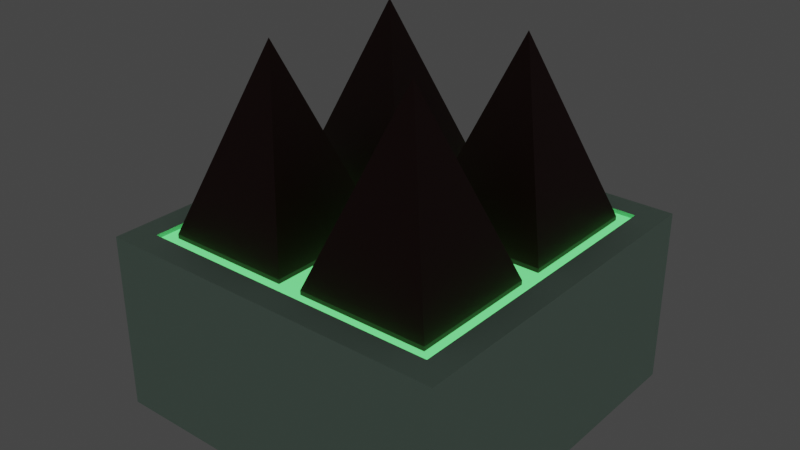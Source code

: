 # Source: Spiky_Ground_Part.blend  (saved by Blender 3.2.14; exported with 4.5.12 LTS)
import bpy
from mathutils import Matrix  # noqa: F401  (used for matrix-valued properties, if any)

bpy.ops.wm.read_factory_settings(use_empty=True)
scene = bpy.context.scene
scene.name = 'Scene'

# ---- collections
col_collection = bpy.data.collections.new('Collection'); scene.collection.children.link(col_collection)
col_collection_001 = bpy.data.collections.new('Collection.001'); col_collection.children.link(col_collection_001)

# ---- materials (node trees are filled in below, after node groups)
mat_material_001 = bpy.data.materials.new('Material.001')
mat_material_001.alpha_threshold = 0.0
mat_material_001.use_transparent_shadow = False
mat_material_001.line_color = (0.0, 0.0, 0.0, 1.0)
mat_spikes_light = bpy.data.materials.new('Spikes_Light')
mat_spikes_light.use_transparent_shadow = False
mat_spikes = bpy.data.materials.new('Spikes')
mat_spikes.use_transparent_shadow = False
mat_ground_part_001 = bpy.data.materials.new('Ground_Part.001')
mat_ground_part_001.use_transparent_shadow = False

# ---- material node trees
mat_material_001.use_nodes = True; mat_material_001.node_tree.nodes.clear()
_N = mat_material_001.node_tree.nodes; _L = mat_material_001.node_tree.links
n0 = _N.new('ShaderNodeOutputMaterial'); n0.name = 'Material Output'; n0.location = (300, 300)
n1 = _N.new('ShaderNodeBsdfPrincipled'); n1.name = 'Principled BSDF'; n1.location = (10, 300)
n1.distribution = 'GGX'
n1.subsurface_method = 'RANDOM_WALK_SKIN'
n1.inputs[2].default_value = 0.4
n1.inputs[3].default_value = 1.45
n1.inputs[27].default_value = (0.0, 0.0, 0.0, 1.0)
n1.inputs[28].default_value = 1.0
_L.new(n1.outputs[0], n0.inputs[0])
n0.is_active_output = True
mat_spikes_light.use_nodes = True; mat_spikes_light.node_tree.nodes.clear()
_N = mat_spikes_light.node_tree.nodes; _L = mat_spikes_light.node_tree.links
n0 = _N.new('ShaderNodeBsdfPrincipled'); n0.name = 'Principled BSDF'; n0.location = (10, 300)
n0.distribution = 'GGX'
n0.subsurface_method = 'RANDOM_WALK_SKIN'
n0.inputs[0].default_value = (0.06066, 0.8, 0.3892, 1.0)
n0.inputs[3].default_value = 1.45
n0.inputs[27].default_value = (0.1606, 1.0, 0.2504, 1.0)
n0.inputs[28].default_value = 1.0
n1 = _N.new('ShaderNodeOutputMaterial'); n1.name = 'Material Output'; n1.location = (300, 300)
_L.new(n0.outputs[0], n1.inputs[0])
n1.is_active_output = True
mat_spikes.use_nodes = True; mat_spikes.node_tree.nodes.clear()
_N = mat_spikes.node_tree.nodes; _L = mat_spikes.node_tree.links
n0 = _N.new('ShaderNodeBsdfPrincipled'); n0.name = 'Principled BSDF'; n0.location = (10, 300)
n0.distribution = 'GGX'
n0.subsurface_method = 'RANDOM_WALK_SKIN'
n0.inputs[0].default_value = (0.05921, 0.009227, 0.008006, 1.0)
n0.inputs[3].default_value = 1.45
n0.inputs[27].default_value = (0.0, 0.0, 0.0, 1.0)
n0.inputs[28].default_value = 1.0
n1 = _N.new('ShaderNodeOutputMaterial'); n1.name = 'Material Output'; n1.location = (300, 300)
_L.new(n0.outputs[0], n1.inputs[0])
n1.is_active_output = True
mat_ground_part_001.use_nodes = True; mat_ground_part_001.node_tree.nodes.clear()
_N = mat_ground_part_001.node_tree.nodes; _L = mat_ground_part_001.node_tree.links
n0 = _N.new('ShaderNodeBsdfPrincipled'); n0.name = 'Principled BSDF'; n0.location = (10, 300)
n0.distribution = 'GGX'
n0.subsurface_method = 'RANDOM_WALK_SKIN'
n0.inputs[0].default_value = (0.5633, 0.8, 0.6612, 1.0)
n0.inputs[3].default_value = 1.45
n0.inputs[27].default_value = (0.0, 0.0, 0.0, 1.0)
n0.inputs[28].default_value = 1.0
n1 = _N.new('ShaderNodeOutputMaterial'); n1.name = 'Material Output'; n1.location = (300, 300)
_L.new(n0.outputs[0], n1.inputs[0])
n1.is_active_output = True

# ---- world
world_world = bpy.data.worlds.new('World'); scene.world = world_world
world_world.use_nodes = True; world_world.node_tree.nodes.clear()
_N = world_world.node_tree.nodes; _L = world_world.node_tree.links
n0 = _N.new('ShaderNodeOutputWorld'); n0.name = 'World Output'; n0.location = (300, 300)
n1 = _N.new('ShaderNodeBackground'); n1.name = 'Background'; n1.location = (10, 300)
n1.inputs[0].default_value = (0.05088, 0.05088, 0.05088, 1.0)
_L.new(n1.outputs[0], n0.inputs[0])
n0.is_active_output = True
world_world.color = (0.05088, 0.05088, 0.05088)
world_world.use_sun_shadow = False
world_world.sun_shadow_jitter_overblur = 0.0

# ---- meshes
me_cube_002 = bpy.data.meshes.new('Cube.002')
me_cube_002.from_pydata([(0.7897, 0.7897, 1.0), (1.0, 1.0, -1.0), (0.7911, -0.7911, 1.0), (1.0, -1.0, -1.0), (-0.8596, 0.8596, 1.0), (-1.0, 1.0, -1.0), (-0.7847, -0.7847, 1.0), (-1.0, -1.0, -1.0), (1.0, -1.0, 1.0), (-1.0, -1.0, 1.0), (1.0, 1.0, 1.0), (-1.0, 1.0, 1.0), (-0.07496, -0.7847, 1.0), (0.7911, -0.06852, 1.0), (-0.7847, -0.07496, 1.0), (0.06993, 0.7897, 1.0), (-0.07496, -0.07496, 1.0), (0.06852, -0.7911, 1.0), (-0.8596, -0.8596, 1.0), (-0.8596, 0.0, 1.0), (0.06852, -0.06852, 1.0), (-0.4298, -0.4298, 3.0), (-0.7882, 0.07409, 1.0), (-0.07139, 0.07409, 1.0), (-0.7882, 0.7909, 1.0), (-0.07139, 0.7909, 1.0), (-0.4298, 0.4325, 3.0), (0.7897, 0.06993, 1.0), (0.8596, -0.8596, 1.0), (0.0, -0.8596, 1.0), (0.06993, 0.06993, 1.0), (0.0, 0.8596, 1.0), (0.8596, 0.8596, 1.0), (0.8596, 0.0, 1.0), (0.4298, -0.4298, 3.0), (0.4298, 0.4298, 3.0), (0.0, -0.8596, 0.9529), (-0.8596, -0.8596, 0.9529), (0.8596, 0.0, 0.9529), (0.8596, -0.8596, 0.9529), (-0.8596, 0.0, 0.9529), (-0.8596, 0.8596, 0.9529), (0.0, 0.8596, 0.9529), (0.8596, 0.8596, 0.9529), (0.0, 0.0, 0.9529), (-0.07496, -0.7847, 0.9529), (-0.7847, -0.7847, 0.9529), (-0.7847, -0.07496, 0.9529), (-0.07496, -0.07496, 0.9529), (-0.07139, 0.07409, 0.9529), (-0.7882, 0.07409, 0.9529), (-0.7882, 0.7909, 0.9529), (-0.07139, 0.7909, 0.9529), (0.7911, -0.06852, 0.9529), (0.7911, -0.7911, 0.9529), (0.06852, -0.7911, 0.9529), (0.06852, -0.06852, 0.9529), (0.06993, 0.7897, 0.9529), (0.7897, 0.7897, 0.9529), (0.7897, 0.06993, 0.9529), (0.06993, 0.06993, 0.9529)], [], [(12, 16, 21), (3, 8, 9, 7), (7, 9, 11, 5), (5, 1, 3, 7), (1, 10, 8, 3), (5, 11, 10, 1), (28, 29, 18, 9, 8), (32, 33, 28, 8, 10), (18, 19, 4, 11, 9), (4, 31, 32, 10, 11), (13, 20, 34), (15, 30, 35), (16, 12, 45, 48), (32, 31, 42, 43), (13, 2, 54, 53), (19, 18, 37, 40), (6, 14, 47, 46), (6, 12, 21), (16, 14, 21), (14, 6, 21), (23, 25, 26), (22, 23, 26), (25, 24, 26), (24, 22, 26), (4, 19, 40, 41), (33, 32, 43, 38), (24, 25, 52, 51), (12, 6, 46, 45), (28, 33, 38, 39), (29, 28, 39, 36), (25, 23, 49, 52), (18, 29, 36, 37), (22, 24, 51, 50), (27, 30, 60, 59), (20, 13, 53, 56), (0, 15, 35), (17, 2, 34), (20, 17, 34), (2, 13, 34), (30, 27, 35), (27, 0, 35), (41, 40, 50, 51), (45, 46, 37, 36), (46, 47, 40, 37), (48, 45, 36, 44), (47, 48, 44, 40), (42, 41, 51, 52), (40, 44, 49, 50), (44, 42, 52, 49), (53, 54, 39, 38), (54, 55, 36, 39), (55, 56, 44, 36), (56, 53, 38, 44), (57, 58, 43, 42), (58, 59, 38, 43), (60, 57, 42, 44), (59, 60, 44, 38), (15, 0, 58, 57), (31, 4, 41, 42), (2, 17, 55, 54), (14, 16, 48, 47), (0, 27, 59, 58), (17, 20, 56, 55), (30, 15, 57, 60), (23, 22, 50, 49)])
me_cube_002.polygons.foreach_set('material_index', [2, 3, 3, 3, 3, 3, 3, 3, 3, 3, 2, 2, 2, 3, 2, 3, 2, 2, 2, 2, 2, 2, 2, 2, 3, 3, 2, 2, 3, 3, 2, 3, 2, 2, 2, 2, 2, 2, 2, 2, 2, 1, 1, 1, 1, 1, 1, 1, 1, 1, 1, 1, 1, 1, 1, 1, 1, 2, 3, 2, 2, 2, 2, 2, 2])
_uv = me_cube_002.uv_layers.new(name='UVMap')
_uv.uv.foreach_set('vector', [0.7594, 0.7231, 0.7594, 0.6344, 0.7594, 0.7231, 0.375, 0.75, 0.625, 0.75, 0.625, 1.0, 0.375, 1.0, 0.375, 0.0, 0.625, 0.0, 0.625, 0.25, 0.375, 0.25, 0.125, 0.5, 0.375, 0.5, 0.375, 0.75, 0.125, 0.75, 0.375, 0.5, 0.625, 0.5, 0.625, 0.75, 0.375, 0.75, 0.375, 0.25, 0.625, 0.25, 0.625, 0.5, 0.375, 0.5, 0.6425, 0.7325, 0.75, 0.7325, 0.8575, 0.7325, 0.875, 0.75, 0.625, 0.75, 0.6425, 0.5175, 0.6425, 0.625, 0.6425, 0.7325, 0.625, 0.75, 0.625, 0.5, 0.8575, 0.7325, 0.8575, 0.625, 0.8575, 0.5175, 0.875, 0.5, 0.875, 0.75, 0.8575, 0.5175, 0.75, 0.5175, 0.6425, 0.5175, 0.625, 0.5, 0.875, 0.5, 0.6511, 0.6336, 0.7414, 0.6336, 0.6511, 0.6336, 0.7413, 0.5263, 0.7413, 0.6163, 0.7413, 0.5263, 0.7594, 0.6344, 0.7594, 0.7231, 0.7594, 0.7231, 0.7594, 0.6344, 0.6425, 0.5175, 0.75, 0.5175, 0.75, 0.5175, 0.6425, 0.5175, 0.6511, 0.6336, 0.6511, 0.7239, 0.6511, 0.7239, 0.6511, 0.6336, 0.8575, 0.625, 0.8575, 0.7325, 0.8575, 0.7325, 0.8575, 0.625, 0.8481, 0.7231, 0.8481, 0.6344, 0.8481, 0.6344, 0.8481, 0.7231, 0.8481, 0.7231, 0.7594, 0.7231, 0.8481, 0.7231, 0.7594, 0.6344, 0.8481, 0.6344, 0.7594, 0.6344, 0.8481, 0.6344, 0.8481, 0.7231, 0.8481, 0.6344, 0.7594, 0.7231, 0.7594, 0.6344, 0.7594, 0.7231, 0.8481, 0.7231, 0.7594, 0.7231, 0.8481, 0.7231, 0.7594, 0.6344, 0.8481, 0.6344, 0.7594, 0.6344, 0.8481, 0.6344, 0.8481, 0.7231, 0.8481, 0.6344, 0.8575, 0.5175, 0.8575, 0.625, 0.8575, 0.625, 0.8575, 0.5175, 0.6425, 0.625, 0.6425, 0.5175, 0.6425, 0.5175, 0.6425, 0.625, 0.8481, 0.6344, 0.7594, 0.6344, 0.7594, 0.6344, 0.8481, 0.6344, 0.7594, 0.7231, 0.8481, 0.7231, 0.8481, 0.7231, 0.7594, 0.7231, 0.6425, 0.7325, 0.6425, 0.625, 0.6425, 0.625, 0.6425, 0.7325, 0.75, 0.7325, 0.6425, 0.7325, 0.6425, 0.7325, 0.75, 0.7325, 0.7594, 0.6344, 0.7594, 0.7231, 0.7594, 0.7231, 0.7594, 0.6344, 0.8575, 0.7325, 0.75, 0.7325, 0.75, 0.7325, 0.8575, 0.7325, 0.8481, 0.7231, 0.8481, 0.6344, 0.8481, 0.6344, 0.8481, 0.7231, 0.6513, 0.6163, 0.7413, 0.6163, 0.7413, 0.6163, 0.6513, 0.6163, 0.7414, 0.6336, 0.6511, 0.6336, 0.6511, 0.6336, 0.7414, 0.6336, 0.6513, 0.5263, 0.7413, 0.5263, 0.6513, 0.5263, 0.7414, 0.7239, 0.6511, 0.7239, 0.7414, 0.7239, 0.7414, 0.6336, 0.7414, 0.7239, 0.7414, 0.6336, 0.6511, 0.7239, 0.6511, 0.6336, 0.6511, 0.7239, 0.7413, 0.6163, 0.6513, 0.6163, 0.7413, 0.6163, 0.6513, 0.6163, 0.6513, 0.5263, 0.6513, 0.6163, 0.8575, 0.5175, 0.8575, 0.625, 0.8481, 0.7231, 0.8481, 0.6344, 0.7594, 0.7231, 0.8481, 0.7231, 0.8575, 0.7325, 0.75, 0.7325, 0.8481, 0.7231, 0.8481, 0.6344, 0.8575, 0.625, 0.8575, 0.7325, 0.7594, 0.6344, 0.7594, 0.7231, 0.75, 0.7325, 0.75, 0.625, 0.8481, 0.6344, 0.7594, 0.6344, 0.75, 0.625, 0.8575, 0.625, 0.75, 0.5175, 0.8575, 0.5175, 0.8481, 0.6344, 0.7594, 0.6344, 0.8575, 0.625, 0.75, 0.625, 0.7594, 0.7231, 0.8481, 0.7231, 0.75, 0.625, 0.75, 0.5175, 0.7594, 0.6344, 0.7594, 0.7231, 0.6511, 0.6336, 0.6511, 0.7239, 0.6425, 0.7325, 0.6425, 0.625, 0.6511, 0.7239, 0.7414, 0.7239, 0.75, 0.7325, 0.6425, 0.7325, 0.7414, 0.7239, 0.7414, 0.6336, 0.75, 0.625, 0.75, 0.7325, 0.7414, 0.6336, 0.6511, 0.6336, 0.6425, 0.625, 0.75, 0.625, 0.7413, 0.5263, 0.6513, 0.5263, 0.6425, 0.5175, 0.75, 0.5175, 0.6513, 0.5263, 0.6513, 0.6163, 0.6425, 0.625, 0.6425, 0.5175, 0.7413, 0.6163, 0.7413, 0.5263, 0.75, 0.5175, 0.75, 0.625, 0.6513, 0.6163, 0.7413, 0.6163, 0.75, 0.625, 0.6425, 0.625, 0.7413, 0.5263, 0.6513, 0.5263, 0.6513, 0.5263, 0.7413, 0.5263, 0.75, 0.5175, 0.8575, 0.5175, 0.8575, 0.5175, 0.75, 0.5175, 0.6511, 0.7239, 0.7414, 0.7239, 0.7414, 0.7239, 0.6511, 0.7239, 0.8481, 0.6344, 0.7594, 0.6344, 0.7594, 0.6344, 0.8481, 0.6344, 0.6513, 0.5263, 0.6513, 0.6163, 0.6513, 0.6163, 0.6513, 0.5263, 0.7414, 0.7239, 0.7414, 0.6336, 0.7414, 0.6336, 0.7414, 0.7239, 0.7413, 0.6163, 0.7413, 0.5263, 0.7413, 0.5263, 0.7413, 0.6163, 0.7594, 0.7231, 0.8481, 0.7231, 0.8481, 0.7231, 0.7594, 0.7231])
me_cube_002.materials.append(mat_material_001)
me_cube_002.materials.append(mat_spikes_light)
me_cube_002.materials.append(mat_spikes)
me_cube_002.materials.append(mat_ground_part_001)
me_cube_002.use_mirror_vertex_groups = False
me_cube_002.update()

# ---- objects
ob_spiky_ground_part = bpy.data.objects.new('Spiky_Ground_Part', me_cube_002)

# ---- transforms, parenting, visibility, modifiers, constraints
ob_spiky_ground_part.location = (0.0, 0.0, -0.5)
ob_spiky_ground_part.scale = (1.0, 1.0, 0.5)
ob_spiky_ground_part.lock_rotations_4d = False
ob_spiky_ground_part.empty_display_type = 'ARROWS'
ob_spiky_ground_part.lineart.crease_threshold = 0.0

# ---- collection membership
col_collection_001.objects.link(ob_spiky_ground_part)

# ---- scene / render settings (as saved in the file)
scene.frame_start = 1; scene.frame_end = 250; scene.frame_set(1)
scene.render.engine = 'BLENDER_EEVEE_NEXT'
scene.cycles.sampling_pattern = 'TABULATED_SOBOL'
scene.cycles.use_light_tree = False
scene.view_settings.view_transform = 'Filmic'
bpy.context.view_layer.update()

# ---- added for rendering (the .blend has no active camera): camera
cam_auto = bpy.data.cameras.new('AutoCamera')
cam_auto.lens = 50.0
cam_auto.sensor_width = 36.0
cam_auto.clip_end = 1000.0
ob_auto_camera = bpy.data.objects.new('AutoCamera', cam_auto)
scene.collection.objects.link(ob_auto_camera)
ob_auto_camera.location = (3.20507, -3.84609, 2.56406)
ob_auto_camera.rotation_euler = (1.09748, -7.21219e-08, 0.694738)
scene.camera = ob_auto_camera
bpy.context.view_layer.update()
